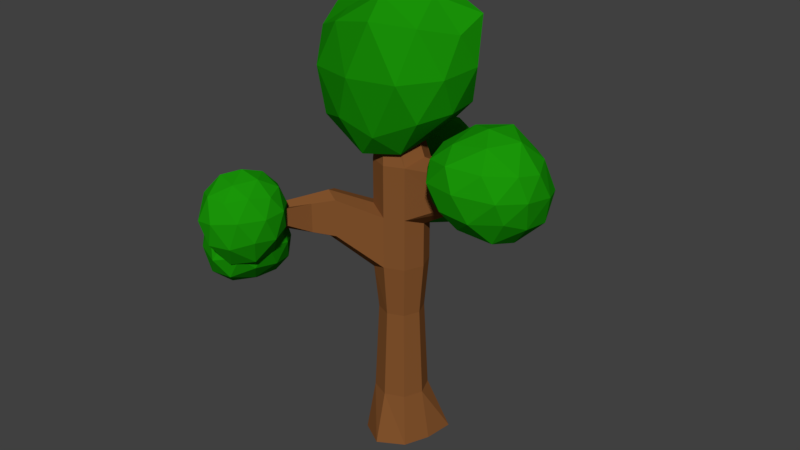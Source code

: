 # Source: arvore001.blend  (saved by Blender 2.78.0; exported with 4.5.12 LTS)
import bpy
from mathutils import Matrix  # noqa: F401  (used for matrix-valued properties, if any)

bpy.ops.wm.read_factory_settings(use_empty=True)
scene = bpy.context.scene
scene.name = 'Scene'

# ---- collections
col_collection_1 = bpy.data.collections.new('Collection 1'); scene.collection.children.link(col_collection_1)

# ---- materials (node trees are filled in below, after node groups)
mat_tronco = bpy.data.materials.new('Tronco')
mat_tronco.alpha_threshold = 0.0
mat_tronco.use_transparent_shadow = False
mat_tronco.diffuse_color = (0.2266, 0.08662, 0.02628, 1.0)
mat_tronco.roughness = 0.5
mat_folhas = bpy.data.materials.new('Folhas')
mat_folhas.alpha_threshold = 0.0
mat_folhas.use_transparent_shadow = False
mat_folhas.diffuse_color = (0.01091, 0.3108, 0.002826, 1.0)
mat_folhas.roughness = 0.5

# ---- material node trees

# ---- world
world_world = bpy.data.worlds.new('World'); scene.world = world_world
world_world.color = (0.05088, 0.05088, 0.05088)
world_world.use_sun_shadow = False
world_world.sun_shadow_jitter_overblur = 0.0
world_world.cycles.sampling_method = 'MANUAL'

# ---- meshes
me_cylinder_002 = bpy.data.meshes.new('Cylinder.002')
me_cylinder_002.from_pydata([(4.994e-09, 0.5474, -1.694), (-0.4874, 0.03519, 4.534), (0.5976, 0.4554, -1.694), (-0.4652, 0.02183, 4.545), (0.5474, -2.642e-08, -1.694), (-0.4579, -0.005146, 4.548), (0.3871, -0.3871, -1.694), (-0.4698, -0.02995, 4.542), (-4.286e-08, -0.6126, -1.694), (-0.494, -0.03805, 4.53), (-0.3871, -0.3871, -1.694), (-0.5162, -0.02469, 4.519), (-0.5474, 4.031e-09, -1.694), (-0.5235, 0.002288, 4.515), (-0.4406, 0.3871, -1.694), (-0.5116, 0.02709, 4.521), (0.0, 0.41, -0.885), (-2.504e-09, 0.3411, 0.5313), (0.0, 0.41, 1.34), (0.0, 0.41, 2.148), (0.0, 0.41, 2.957), (-0.1086, 0.2446, 3.82), (0.03905, 0.1559, 3.893), (0.2899, 0.2899, 2.957), (0.2899, 0.2899, 2.148), (0.2899, 0.2899, 1.34), (0.2412, 0.2412, 0.5313), (0.2899, 0.2899, -0.885), (0.08747, -0.02326, 3.916), (0.41, -1.792e-08, 3.07), (0.41, -1.792e-08, 2.036), (0.41, -1.792e-08, 1.34), (0.3411, -1.366e-08, 0.5313), (0.41, -1.792e-08, -0.885), (0.008343, -0.188, 3.876), (0.2899, -0.2899, 2.957), (0.2899, -0.2899, 2.148), (0.2899, -0.2899, 1.34), (0.2412, -0.2412, 0.5313), (0.2899, -0.2899, -0.885), (-0.152, -0.2418, 3.796), (-3.584e-08, -0.41, 2.957), (-3.584e-08, -0.41, 2.148), (-3.584e-08, -0.41, 1.34), (-3.232e-08, -0.3411, 0.5313), (-3.584e-08, -0.41, -0.885), (-0.2996, -0.1531, 3.723), (-0.2899, -0.2899, 2.957), (-0.2899, -0.2899, 2.259), (-0.2899, -0.2899, 1.216), (-0.2412, -0.2412, 0.5313), (-0.2899, -0.2899, -0.885), (-0.348, 0.02612, 3.7), (-0.41, 4.889e-09, 2.957), (-0.41, 4.889e-09, 2.148), (-0.41, 4.889e-09, 1.34), (-0.3411, 5.32e-09, 0.5313), (-0.41, 4.889e-09, -0.885), (-0.2689, 0.1909, 3.74), (-0.2899, 0.2899, 2.957), (-0.2899, 0.2899, 2.148), (-0.2899, 0.2899, 1.34), (-0.2412, 0.2412, 0.5313), (-0.2899, 0.2899, -0.885), (1.897, 0.1183, 3.147), (1.906, 0.09659, 3.014), (1.918, 0.08704, 3.165), (1.926, 0.05885, 3.0), (1.901, 0.04706, 3.156), (1.906, 0.02463, 3.03), (1.095, -0.01555, 2.467), (1.019, -0.1685, 2.552), (1.093, -0.0121, 3.065), (1.017, 0.1644, 3.017), (1.023, -0.175, 3.004), (1.022, 0.1562, 2.542), (-1.607, -1.655, 1.79), (-1.607, -1.655, 1.695), (-1.641, -1.641, 1.803), (-1.641, -1.641, 1.68), (-1.655, -1.607, 1.79), (-1.655, -1.607, 1.695), (-0.5357, -0.8251, 1.844), (-1.071, -1.24, 1.962), (-1.191, -1.191, 1.911), (-0.7403, -0.7403, 1.756), (-1.24, -1.071, 1.962), (-0.8251, -0.5357, 1.844), (-0.5357, -0.8251, 2.414), (-1.071, -1.24, 2.295), (-0.7403, -0.7403, 2.493), (-1.191, -1.191, 2.34), (-0.8251, -0.5357, 2.414), (-1.24, -1.071, 2.295), (-0.8036, -1.033, 1.903), (-0.9656, -0.9656, 1.834), (-1.033, -0.8036, 1.903), (-0.8036, -1.033, 2.355), (-0.9656, -0.9656, 2.416), (-1.033, -0.8036, 2.355), (-1.108, -1.806, 2.332), (-1.108, -1.806, 2.387), (-1.064, -1.772, 2.322), (-1.064, -1.772, 2.396), (-0.7953, 1.804, 2.297), (-0.7883, 1.808, 2.415), (-0.8077, 1.798, 2.427), (-0.8155, 1.794, 2.316), (-0.2474, 0.8723, 2.365), (-0.4457, 1.358, 2.454), (-0.6078, 1.291, 2.456), (-0.4419, 0.7918, 2.365), (-0.2475, 0.8721, 1.822), (-0.4618, 1.275, 1.856), (-0.6103, 1.228, 1.894), (-0.4419, 0.7918, 1.822), (-1.295e-09, 0.3744, -0.1609), (0.2647, 0.2647, -0.1609), (0.3744, -1.572e-08, -0.1609), (0.2647, -0.2647, -0.1609), (-3.402e-08, -0.3744, -0.1609), (-0.2647, -0.2647, -0.1609), (-0.3744, 5.112e-09, -0.1609), (-0.2647, 0.2647, -0.1609)], [], [(21, 1, 3, 22), (22, 3, 5, 28), (28, 5, 7, 34), (34, 7, 9, 40), (40, 9, 11, 46), (46, 11, 13, 52), (3, 1, 15, 13, 11, 9, 7, 5), (52, 13, 15, 58), (58, 15, 1, 21), (0, 2, 4, 6, 8, 10, 12, 14), (14, 63, 16, 0), (123, 62, 17, 116), (62, 61, 18, 17), (110, 109, 105, 106), (60, 59, 20, 19), (59, 58, 21, 20), (12, 57, 63, 14), (122, 56, 62, 123), (56, 55, 61, 62), (55, 54, 60, 61), (54, 53, 59, 60), (53, 52, 58, 59), (10, 51, 57, 12), (121, 50, 56, 122), (50, 49, 55, 56), (86, 84, 79, 81), (48, 47, 53, 54), (47, 46, 52, 53), (8, 45, 51, 10), (120, 44, 50, 121), (44, 43, 49, 50), (84, 83, 77, 79), (42, 41, 47, 48), (41, 40, 46, 47), (6, 39, 45, 8), (119, 38, 44, 120), (38, 37, 43, 44), (37, 36, 42, 43), (36, 35, 41, 42), (35, 34, 40, 41), (4, 33, 39, 6), (118, 32, 38, 119), (32, 31, 37, 38), (31, 30, 36, 37), (73, 72, 66, 64), (29, 28, 34, 35), (2, 27, 33, 4), (117, 26, 32, 118), (26, 25, 31, 32), (25, 24, 30, 31), (71, 70, 67, 69), (23, 22, 28, 29), (0, 16, 27, 2), (116, 17, 26, 117), (17, 18, 25, 26), (18, 19, 24, 25), (19, 20, 23, 24), (20, 21, 22, 23), (67, 66, 68, 69), (65, 64, 66, 67), (74, 71, 69, 68), (72, 74, 68, 66), (70, 75, 65, 67), (75, 73, 64, 65), (24, 23, 73, 75), (30, 24, 75, 70), (29, 35, 74, 72), (35, 36, 71, 74), (36, 30, 70, 71), (23, 29, 72, 73), (79, 78, 80, 81), (77, 76, 78, 79), (83, 89, 76, 77), (89, 91, 78, 76), (91, 93, 80, 78), (93, 86, 81, 80), (54, 55, 87, 92), (99, 96, 86, 93), (48, 54, 92, 90), (98, 99, 93, 91), (42, 48, 90, 88), (97, 98, 91, 89), (43, 42, 88, 82), (97, 89, 101, 103), (49, 43, 82, 85), (95, 94, 83, 84), (55, 49, 85, 87), (96, 95, 84, 86), (87, 85, 95, 96), (85, 82, 94, 95), (82, 88, 97, 94), (88, 90, 98, 97), (90, 92, 99, 98), (92, 87, 96, 99), (102, 103, 101, 100), (83, 94, 102, 100), (94, 97, 103, 102), (89, 83, 100, 101), (107, 106, 105, 104), (109, 113, 104, 105), (114, 110, 106, 107), (113, 114, 107, 104), (18, 61, 115, 112), (112, 115, 114, 113), (61, 60, 111, 115), (115, 111, 110, 114), (19, 18, 112, 108), (108, 112, 113, 109), (60, 19, 108, 111), (111, 108, 109, 110), (16, 116, 117, 27), (27, 117, 118, 33), (33, 118, 119, 39), (39, 119, 120, 45), (45, 120, 121, 51), (51, 121, 122, 57), (57, 122, 123, 63), (63, 123, 116, 16)])
me_cylinder_002.materials.append(mat_tronco)
me_cylinder_002.use_remesh_preserve_volume = False
me_cylinder_002.use_remesh_preserve_attributes = False
me_cylinder_002.use_mirror_vertex_groups = False
me_cylinder_002.update()
me_cylinder = bpy.data.meshes.new('Cylinder')
me_cylinder.from_pydata([(-0.6105, 1.435, 1.157), (-0.0683, 1.164, 1.894), (-0.8137, 0.9331, 1.924), (-1.25, 1.565, 1.827), (-0.9782, 2.308, 1.682), (-0.1336, 1.864, 1.552), (-0.3958, 0.9486, 2.633), (-1.16, 1.197, 2.633), (-1.206, 1.997, 2.545), (-0.5385, 2.279, 2.229), (0.07646, 1.599, 2.633), (-0.548, 1.633, 2.981), (-0.7065, 1.144, 1.469), (-0.3076, 1.246, 1.396), (-0.4121, 0.9693, 1.881), (0.01032, 1.494, 1.678), (-0.3372, 1.629, 1.182), (-0.9443, 1.503, 1.358), (-1.102, 1.174, 1.783), (-0.7405, 1.888, 1.249), (-1.099, 2.035, 1.707), (-0.581, 2.14, 1.432), (0.1121, 1.355, 2.291), (0.09853, 1.803, 2.224), (-0.6135, 0.8306, 2.3), (-0.1644, 0.9766, 2.3), (-1.333, 1.351, 2.278), (-1.062, 0.9754, 2.296), (-1.155, 2.302, 1.983), (-1.338, 1.829, 2.259), (-0.3211, 2.167, 1.842), (-0.8813, 2.438, 1.866), (-0.07704, 1.219, 2.688), (-0.8037, 0.9828, 2.688), (-1.253, 1.601, 2.688), (-0.9277, 2.25, 2.361), (-0.115, 1.981, 2.609), (-0.4486, 1.237, 2.898), (-0.1711, 1.619, 2.898), (-0.8977, 1.383, 2.898), (-0.9063, 1.854, 2.883), (-0.4871, 1.998, 2.82), (1.536, -0.1604, 2.219), (2.109, -0.4987, 2.748), (1.267, -0.7671, 2.786), (0.773, -0.08654, 2.786), (1.301, 0.5903, 2.727), (2.223, 0.3203, 2.513), (1.85, -0.6654, 3.431), (0.9598, -0.586, 3.39), (0.9204, 0.3172, 3.477), (1.816, 0.6555, 3.355), (2.305, -0.008438, 3.35), (1.565, -0.1325, 3.833), (1.366, -0.4976, 2.444), (1.87, -0.3971, 2.357), (1.703, -0.7319, 2.721), (2.233, -0.1391, 2.586), (1.931, 0.04228, 2.221), (1.075, -0.09742, 2.445), (0.938, -0.4865, 2.723), (1.401, 0.2515, 2.355), (0.9383, 0.313, 2.722), (1.835, 0.5436, 2.481), (2.32, -0.2765, 3.041), (2.352, 0.2005, 2.964), (1.523, -0.8619, 3.138), (2.067, -0.6481, 3.084), (0.7364, -0.3475, 3.124), (1.027, -0.7475, 3.124), (1.02, 0.5617, 3.141), (0.7285, 0.1593, 3.141), (2.153, 0.6417, 2.859), (1.583, 0.7604, 3.008), (2.202, -0.3538, 3.407), (1.356, -0.7773, 3.463), (0.8511, -0.1543, 3.468), (1.297, 0.5707, 3.537), (2.125, 0.3633, 3.4), (1.757, -0.4386, 3.71), (1.998, -0.01639, 3.726), (1.237, -0.4649, 3.635), (1.192, 0.09221, 3.727), (1.646, 0.3144, 3.78), (0.01088, 0.0008633, 3.067), (0.7111, -0.5511, 3.788), (-0.3121, -0.9422, 3.762), (-1.047, -0.03048, 3.756), (-0.3742, 0.9936, 3.727), (0.746, 0.6333, 3.784), (0.3777, -1.117, 5.246), (-0.8788, -0.6069, 4.854), (-1.285, 0.2526, 5.039), (0.2761, 0.9498, 4.949), (0.969, 0.01116, 4.919), (-0.07404, -0.03037, 5.499), (-0.2249, -0.5827, 3.14), (0.2755, -0.3592, 3.187), (0.1451, -0.7908, 3.531), (0.8674, 0.01426, 3.813), (0.4172, 0.3327, 3.346), (-0.5349, -0.01077, 3.004), (-0.7814, -0.6989, 3.628), (-0.2302, 0.5517, 3.16), (-0.8598, 0.548, 3.627), (0.3047, 0.4368, 3.269), (0.9794, -0.3306, 4.4), (1.007, 0.3576, 4.411), (0.00614, -1.145, 4.44), (0.6474, -0.9169, 4.412), (-1.14, -0.341, 4.39), (-0.7339, -0.9004, 4.389), (-0.8262, 0.8394, 4.421), (-1.23, 0.2828, 4.43), (0.5977, 0.9374, 4.344), (-0.07141, 1.151, 4.339), (0.7445, -0.6059, 5.099), (-0.3057, -0.9707, 5.091), (-1.113, -0.0773, 4.997), (-0.4628, 0.8377, 5.027), (0.9272, 0.558, 5.08), (0.1559, -0.6089, 5.448), (0.5308, 0.007053, 5.375), (-0.5065, -0.4878, 5.142), (-0.6331, 0.2504, 5.339), (0.1132, 0.522, 5.493), (-1.583, -1.453, 1.061), (-1.073, -1.923, 1.596), (-1.725, -2.163, 1.42), (-2.258, -1.348, 1.301), (-1.82, -0.8806, 1.449), (-1.141, -1.205, 1.472), (-1.346, -2.187, 2.107), (-2.122, -1.855, 2.095), (-2.17, -1.089, 2.201), (-1.478, -0.9665, 2.054), (-1.023, -1.54, 2.144), (-1.675, -1.487, 2.477), (-1.673, -1.844, 1.144), (-1.289, -1.74, 1.295), (-1.354, -2.154, 1.449), (-1.033, -1.545, 1.532), (-1.318, -1.303, 1.228), (-1.96, -1.378, 1.022), (-2.059, -1.783, 1.252), (-1.716, -1.093, 1.133), (-2.112, -1.029, 1.336), (-1.448, -0.9832, 1.372), (-0.9419, -1.764, 1.905), (-0.99, -1.351, 1.812), (-1.504, -2.324, 1.74), (-1.129, -2.156, 1.829), (-2.294, -1.624, 1.702), (-1.966, -2.102, 1.717), (-2.059, -0.8946, 1.839), (-2.324, -1.174, 1.79), (-1.252, -1.026, 1.712), (-1.649, -0.8507, 1.768), (-1.116, -1.895, 2.222), (-1.743, -2.135, 2.142), (-2.257, -1.445, 2.226), (-1.849, -0.948, 2.203), (-1.193, -1.209, 2.106), (-1.503, -1.874, 2.39), (-1.3, -1.514, 2.369), (-1.943, -1.705, 2.407), (-1.971, -1.26, 2.443), (-1.569, -1.167, 2.35), (-1.176, -1.844, 1.564), (-0.8098, -2.14, 2.164), (-1.323, -2.512, 2.111), (-1.678, -1.91, 1.924), (-1.41, -1.338, 1.976), (-0.8382, -1.514, 2.176), (-1.108, -2.378, 2.763), (-1.619, -2.276, 2.745), (-1.674, -1.543, 2.589), (-1.15, -1.34, 2.685), (-0.8081, -1.8, 2.734), (-1.311, -1.833, 3.022), (-1.247, -2.218, 1.722), (-0.9428, -2.026, 1.789), (-1.042, -2.397, 2.088), (-0.7442, -1.804, 2.116), (-0.9677, -1.638, 1.797), (-1.459, -1.873, 1.6), (-1.536, -2.288, 1.97), (-1.306, -1.534, 1.678), (-1.608, -1.549, 1.841), (-1.102, -1.362, 2.041), (-0.7352, -1.977, 2.482), (-0.7449, -1.628, 2.484), (-1.21, -2.555, 2.481), (-0.9179, -2.331, 2.496), (-1.718, -2.158, 2.381), (-1.507, -2.513, 2.431), (-1.596, -1.368, 2.233), (-1.759, -1.696, 2.242), (-0.9545, -1.362, 2.46), (-1.283, -1.258, 2.361), (-0.9149, -2.105, 2.788), (-1.379, -2.419, 2.798), (-1.719, -1.899, 2.722), (-1.443, -1.364, 2.675), (-0.9288, -1.53, 2.765), (-1.175, -2.147, 2.928), (-1.031, -1.813, 2.943), (-1.505, -2.064, 2.965), (-1.529, -1.663, 2.899), (-1.227, -1.535, 2.916)], [], [(0, 13, 12), (1, 13, 15), (0, 12, 17), (0, 17, 19), (0, 19, 16), (1, 15, 22), (2, 14, 24), (3, 18, 26), (4, 20, 28), (5, 21, 30), (1, 22, 25), (2, 24, 27), (3, 26, 29), (4, 28, 31), (5, 30, 23), (6, 32, 37), (7, 33, 39), (8, 34, 40), (9, 35, 41), (10, 36, 38), (38, 41, 11), (38, 36, 41), (36, 9, 41), (41, 40, 11), (41, 35, 40), (35, 8, 40), (40, 39, 11), (40, 34, 39), (34, 7, 39), (39, 37, 11), (39, 33, 37), (33, 6, 37), (37, 38, 11), (37, 32, 38), (32, 10, 38), (23, 36, 10), (23, 30, 36), (30, 9, 36), (31, 35, 9), (31, 28, 35), (28, 8, 35), (29, 34, 8), (29, 26, 34), (26, 7, 34), (27, 33, 7), (27, 24, 33), (24, 6, 33), (25, 32, 6), (25, 22, 32), (22, 10, 32), (30, 31, 9), (30, 21, 31), (21, 4, 31), (28, 29, 8), (28, 20, 29), (20, 3, 29), (26, 27, 7), (26, 18, 27), (18, 2, 27), (24, 25, 6), (24, 14, 25), (14, 1, 25), (22, 23, 10), (22, 15, 23), (15, 5, 23), (16, 21, 5), (16, 19, 21), (19, 4, 21), (19, 20, 4), (19, 17, 20), (17, 3, 20), (17, 18, 3), (17, 12, 18), (12, 2, 18), (15, 16, 5), (15, 13, 16), (13, 0, 16), (12, 14, 2), (12, 13, 14), (13, 1, 14), (42, 55, 54), (43, 55, 57), (42, 54, 59), (42, 59, 61), (42, 61, 58), (43, 57, 64), (44, 56, 66), (45, 60, 68), (46, 62, 70), (47, 63, 72), (43, 64, 67), (44, 66, 69), (45, 68, 71), (46, 70, 73), (47, 72, 65), (48, 74, 79), (49, 75, 81), (50, 76, 82), (51, 77, 83), (52, 78, 80), (80, 83, 53), (80, 78, 83), (78, 51, 83), (83, 82, 53), (83, 77, 82), (77, 50, 82), (82, 81, 53), (82, 76, 81), (76, 49, 81), (81, 79, 53), (81, 75, 79), (75, 48, 79), (79, 80, 53), (79, 74, 80), (74, 52, 80), (65, 78, 52), (65, 72, 78), (72, 51, 78), (73, 77, 51), (73, 70, 77), (70, 50, 77), (71, 76, 50), (71, 68, 76), (68, 49, 76), (69, 75, 49), (69, 66, 75), (66, 48, 75), (67, 74, 48), (67, 64, 74), (64, 52, 74), (72, 73, 51), (72, 63, 73), (63, 46, 73), (70, 71, 50), (70, 62, 71), (62, 45, 71), (68, 69, 49), (68, 60, 69), (60, 44, 69), (66, 67, 48), (66, 56, 67), (56, 43, 67), (64, 65, 52), (64, 57, 65), (57, 47, 65), (58, 63, 47), (58, 61, 63), (61, 46, 63), (61, 62, 46), (61, 59, 62), (59, 45, 62), (59, 60, 45), (59, 54, 60), (54, 44, 60), (57, 58, 47), (57, 55, 58), (55, 42, 58), (54, 56, 44), (54, 55, 56), (55, 43, 56), (84, 97, 96), (85, 97, 99), (84, 96, 101), (84, 101, 103), (84, 103, 100), (85, 99, 106), (86, 98, 108), (87, 102, 110), (88, 104, 112), (89, 105, 114), (85, 106, 109), (86, 108, 111), (87, 110, 113), (88, 112, 115), (89, 114, 107), (90, 116, 121), (91, 117, 123), (92, 118, 124), (93, 119, 125), (94, 120, 122), (122, 125, 95), (122, 120, 125), (120, 93, 125), (125, 124, 95), (125, 119, 124), (119, 92, 124), (124, 123, 95), (124, 118, 123), (118, 91, 123), (123, 121, 95), (123, 117, 121), (117, 90, 121), (121, 122, 95), (121, 116, 122), (116, 94, 122), (107, 120, 94), (107, 114, 120), (114, 93, 120), (115, 119, 93), (115, 112, 119), (112, 92, 119), (113, 118, 92), (113, 110, 118), (110, 91, 118), (111, 117, 91), (111, 108, 117), (108, 90, 117), (109, 116, 90), (109, 106, 116), (106, 94, 116), (114, 115, 93), (114, 105, 115), (105, 88, 115), (112, 113, 92), (112, 104, 113), (104, 87, 113), (110, 111, 91), (110, 102, 111), (102, 86, 111), (108, 109, 90), (108, 98, 109), (98, 85, 109), (106, 107, 94), (106, 99, 107), (99, 89, 107), (100, 105, 89), (100, 103, 105), (103, 88, 105), (103, 104, 88), (103, 101, 104), (101, 87, 104), (101, 102, 87), (101, 96, 102), (96, 86, 102), (99, 100, 89), (99, 97, 100), (97, 84, 100), (96, 98, 86), (96, 97, 98), (97, 85, 98), (126, 139, 138), (127, 139, 141), (126, 138, 143), (126, 143, 145), (126, 145, 142), (127, 141, 148), (128, 140, 150), (129, 144, 152), (130, 146, 154), (131, 147, 156), (127, 148, 151), (128, 150, 153), (129, 152, 155), (130, 154, 157), (131, 156, 149), (132, 158, 163), (133, 159, 165), (134, 160, 166), (135, 161, 167), (136, 162, 164), (164, 167, 137), (164, 162, 167), (162, 135, 167), (167, 166, 137), (167, 161, 166), (161, 134, 166), (166, 165, 137), (166, 160, 165), (160, 133, 165), (165, 163, 137), (165, 159, 163), (159, 132, 163), (163, 164, 137), (163, 158, 164), (158, 136, 164), (149, 162, 136), (149, 156, 162), (156, 135, 162), (157, 161, 135), (157, 154, 161), (154, 134, 161), (155, 160, 134), (155, 152, 160), (152, 133, 160), (153, 159, 133), (153, 150, 159), (150, 132, 159), (151, 158, 132), (151, 148, 158), (148, 136, 158), (156, 157, 135), (156, 147, 157), (147, 130, 157), (154, 155, 134), (154, 146, 155), (146, 129, 155), (152, 153, 133), (152, 144, 153), (144, 128, 153), (150, 151, 132), (150, 140, 151), (140, 127, 151), (148, 149, 136), (148, 141, 149), (141, 131, 149), (142, 147, 131), (142, 145, 147), (145, 130, 147), (145, 146, 130), (145, 143, 146), (143, 129, 146), (143, 144, 129), (143, 138, 144), (138, 128, 144), (141, 142, 131), (141, 139, 142), (139, 126, 142), (138, 140, 128), (138, 139, 140), (139, 127, 140), (168, 181, 180), (169, 181, 183), (168, 180, 185), (168, 185, 187), (168, 187, 184), (169, 183, 190), (170, 182, 192), (171, 186, 194), (172, 188, 196), (173, 189, 198), (169, 190, 193), (170, 192, 195), (171, 194, 197), (172, 196, 199), (173, 198, 191), (174, 200, 205), (175, 201, 207), (176, 202, 208), (177, 203, 209), (178, 204, 206), (206, 209, 179), (206, 204, 209), (204, 177, 209), (209, 208, 179), (209, 203, 208), (203, 176, 208), (208, 207, 179), (208, 202, 207), (202, 175, 207), (207, 205, 179), (207, 201, 205), (201, 174, 205), (205, 206, 179), (205, 200, 206), (200, 178, 206), (191, 204, 178), (191, 198, 204), (198, 177, 204), (199, 203, 177), (199, 196, 203), (196, 176, 203), (197, 202, 176), (197, 194, 202), (194, 175, 202), (195, 201, 175), (195, 192, 201), (192, 174, 201), (193, 200, 174), (193, 190, 200), (190, 178, 200), (198, 199, 177), (198, 189, 199), (189, 172, 199), (196, 197, 176), (196, 188, 197), (188, 171, 197), (194, 195, 175), (194, 186, 195), (186, 170, 195), (192, 193, 174), (192, 182, 193), (182, 169, 193), (190, 191, 178), (190, 183, 191), (183, 173, 191), (184, 189, 173), (184, 187, 189), (187, 172, 189), (187, 188, 172), (187, 185, 188), (185, 171, 188), (185, 186, 171), (185, 180, 186), (180, 170, 186), (183, 184, 173), (183, 181, 184), (181, 168, 184), (180, 182, 170), (180, 181, 182), (181, 169, 182)])
me_cylinder.materials.append(mat_folhas)
me_cylinder.use_remesh_preserve_volume = False
me_cylinder.use_remesh_preserve_attributes = False
me_cylinder.use_mirror_vertex_groups = False
me_cylinder.update()

# ---- objects
ob_tronco = bpy.data.objects.new('Tronco', me_cylinder_002)
ob_folhas = bpy.data.objects.new('Folhas', me_cylinder)

# ---- transforms, parenting, visibility, modifiers, constraints
ob_tronco.location = (0.0, 0.0, -1.384)
ob_tronco.lineart.crease_threshold = 0.0
ob_folhas.location = (0.0, 0.0, -1.384)
ob_folhas.lineart.crease_threshold = 0.0

# ---- collection membership
col_collection_1.objects.link(ob_tronco)
col_collection_1.objects.link(ob_folhas)

# ---- scene / render settings (as saved in the file)
scene.frame_start = 1; scene.frame_end = 250; scene.frame_set(1)
scene.render.engine = 'BLENDER_EEVEE_NEXT'
scene.render.resolution_percentage = 50
scene.render.dither_intensity = 0.0
scene.cycles.use_denoising = False
scene.cycles.samples = 128
scene.cycles.sampling_pattern = 'TABULATED_SOBOL'
scene.cycles.light_sampling_threshold = 0.0
scene.cycles.use_adaptive_sampling = False
scene.cycles.use_light_tree = False
scene.cycles.blur_glossy = 0.0
scene.cycles.sample_clamp_indirect = 0.0
scene.view_settings.view_transform = 'Standard'
bpy.context.view_layer.update()

# ---- added for rendering (the .blend has no active camera and no usable light): camera, sun
cam_auto = bpy.data.cameras.new('AutoCamera')
cam_auto.lens = 50.0
cam_auto.sensor_width = 36.0
cam_auto.clip_end = 1000.0
ob_auto_camera = bpy.data.objects.new('AutoCamera', cam_auto)
scene.collection.objects.link(ob_auto_camera)
ob_auto_camera.location = (9.19782, -11.0787, 7.86573)
ob_auto_camera.rotation_euler = (1.09748, -7.21219e-08, 0.694738)
scene.camera = ob_auto_camera
light_auto_sun = bpy.data.lights.new('AutoSun', 'SUN')
light_auto_sun.energy = 3.0
light_auto_sun.angle = 0.0523599
ob_auto_sun = bpy.data.objects.new('AutoSun', light_auto_sun)
scene.collection.objects.link(ob_auto_sun)
ob_auto_sun.rotation_euler = (0.872665, 0.174533, 0.523599)
bpy.context.view_layer.update()

